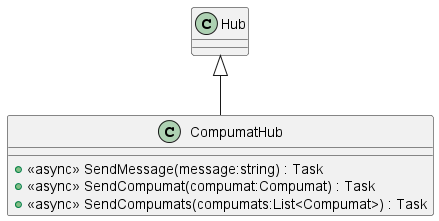

The diagram above was rendered by PlantUML. Its source (embedded in the PNG):
@startuml
class CompumatHub {
    + <<async>> SendMessage(message:string) : Task
    + <<async>> SendCompumat(compumat:Compumat) : Task
    + <<async>> SendCompumats(compumats:List<Compumat>) : Task
}
Hub <|-- CompumatHub
@enduml